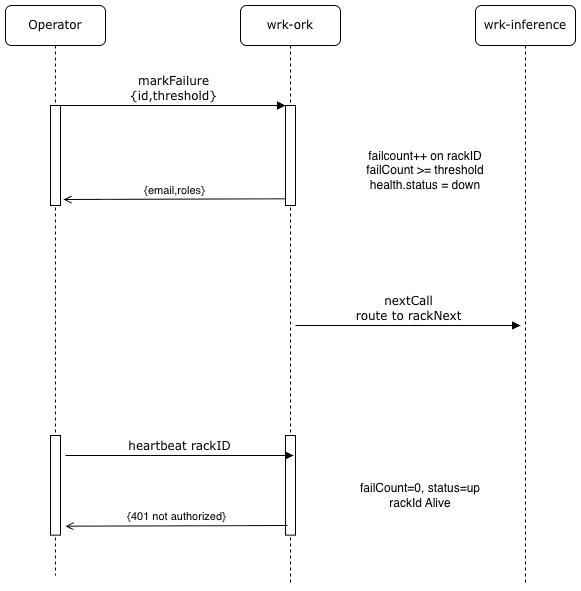

The diagram above was exported from draw.io. Its source (the exported page's mxGraphModel, read from the mxfile embedded in the PNG):
<mxGraphModel dx="1219" dy="721" grid="1" gridSize="10" guides="1" tooltips="1" connect="1" arrows="1" fold="1" page="1" pageScale="1" pageWidth="1100" pageHeight="850" background="none" math="0" shadow="0">
  <root>
    <mxCell id="0" />
    <mxCell id="1" parent="0" />
    <mxCell id="7baba1c4bc27f4b0-2" parent="1" style="shape=umlLifeline;perimeter=lifelinePerimeter;whiteSpace=wrap;html=1;container=1;collapsible=0;recursiveResize=0;outlineConnect=0;rounded=1;shadow=0;comic=0;labelBackgroundColor=none;strokeWidth=1;fontFamily=Verdana;fontSize=12;align=center;" value="wrk-ork" vertex="1">
      <mxGeometry height="580" width="100" x="335" y="80" as="geometry" />
    </mxCell>
    <mxCell id="7baba1c4bc27f4b0-10" parent="7baba1c4bc27f4b0-2" style="html=1;points=[];perimeter=orthogonalPerimeter;rounded=0;shadow=0;comic=0;labelBackgroundColor=none;strokeWidth=1;fontFamily=Verdana;fontSize=12;align=center;" value="" vertex="1">
      <mxGeometry height="100" width="10" x="45" y="100" as="geometry" />
    </mxCell>
    <mxCell id="idEmn7uPFS3l7uQfBS44-29" parent="7baba1c4bc27f4b0-2" style="html=1;points=[];perimeter=orthogonalPerimeter;rounded=0;shadow=0;comic=0;labelBackgroundColor=none;strokeWidth=1;fontFamily=Verdana;fontSize=12;align=center;" value="" vertex="1">
      <mxGeometry height="99.67" width="10" x="45" y="430" as="geometry" />
    </mxCell>
    <mxCell id="7baba1c4bc27f4b0-8" parent="1" style="shape=umlLifeline;perimeter=lifelinePerimeter;whiteSpace=wrap;html=1;container=1;collapsible=0;recursiveResize=0;outlineConnect=0;rounded=1;shadow=0;comic=0;labelBackgroundColor=none;strokeWidth=1;fontFamily=Verdana;fontSize=12;align=center;" value="Operator" vertex="1">
      <mxGeometry height="570" width="100" x="100" y="80" as="geometry" />
    </mxCell>
    <mxCell id="7baba1c4bc27f4b0-9" parent="7baba1c4bc27f4b0-8" style="html=1;points=[];perimeter=orthogonalPerimeter;rounded=0;shadow=0;comic=0;labelBackgroundColor=none;strokeWidth=1;fontFamily=Verdana;fontSize=12;align=center;" value="" vertex="1">
      <mxGeometry height="100" width="10" x="45" y="100" as="geometry" />
    </mxCell>
    <mxCell id="idEmn7uPFS3l7uQfBS44-28" parent="7baba1c4bc27f4b0-8" style="html=1;points=[];perimeter=orthogonalPerimeter;rounded=0;shadow=0;comic=0;labelBackgroundColor=none;strokeWidth=1;fontFamily=Verdana;fontSize=12;align=center;" value="" vertex="1">
      <mxGeometry height="99.67" width="10" x="45" y="430" as="geometry" />
    </mxCell>
    <mxCell id="7baba1c4bc27f4b0-11" edge="1" parent="1" source="7baba1c4bc27f4b0-9" style="html=1;verticalAlign=bottom;endArrow=block;entryX=0;entryY=0;labelBackgroundColor=none;fontFamily=Verdana;fontSize=12;edgeStyle=elbowEdgeStyle;elbow=vertical;" target="7baba1c4bc27f4b0-10" value="markFailure&lt;br&gt;{id,threshold}">
      <mxGeometry relative="1" as="geometry">
        <mxPoint x="220" y="190" as="sourcePoint" />
      </mxGeometry>
    </mxCell>
    <mxCell id="SNAdc0on1CgcmeXe7HOM-9" edge="1" parent="1" style="html=1;verticalAlign=bottom;endArrow=open;curved=0;rounded=0;" value="{email,roles}">
      <mxGeometry relative="1" as="geometry">
        <mxPoint x="379.9999999999998" y="273.29" as="sourcePoint" />
        <mxPoint x="158" y="274" as="targetPoint" />
      </mxGeometry>
    </mxCell>
    <mxCell id="idEmn7uPFS3l7uQfBS44-25" parent="1" style="text;html=1;whiteSpace=wrap;strokeColor=none;fillColor=none;align=center;verticalAlign=middle;rounded=0;" value="failcount++ on rackID&lt;div&gt;failCount &amp;gt;= threshold&lt;br&gt;health.status = down&lt;/div&gt;" vertex="1">
      <mxGeometry height="70" width="240" x="400" y="210" as="geometry" />
    </mxCell>
    <mxCell id="idEmn7uPFS3l7uQfBS44-30" edge="1" parent="1" style="html=1;verticalAlign=bottom;endArrow=block;entryX=0;entryY=0;labelBackgroundColor=none;fontFamily=Verdana;fontSize=12;edgeStyle=elbowEdgeStyle;elbow=vertical;" value="heartbeat rackID">
      <mxGeometry relative="1" as="geometry">
        <mxPoint x="160" y="530" as="sourcePoint" />
        <mxPoint x="388" y="530" as="targetPoint" />
      </mxGeometry>
    </mxCell>
    <mxCell id="idEmn7uPFS3l7uQfBS44-31" edge="1" parent="1" style="html=1;verticalAlign=bottom;endArrow=open;curved=0;rounded=0;" value="{401 not authorized}">
      <mxGeometry relative="1" as="geometry">
        <mxPoint x="381.9999999999998" y="600" as="sourcePoint" />
        <mxPoint x="160" y="600.71" as="targetPoint" />
      </mxGeometry>
    </mxCell>
    <mxCell id="idEmn7uPFS3l7uQfBS44-32" parent="1" style="text;html=1;whiteSpace=wrap;strokeColor=none;fillColor=none;align=center;verticalAlign=middle;rounded=0;" value="failCount=0, status=up&lt;br&gt;rackId Alive" vertex="1">
      <mxGeometry height="40" width="210" x="410" y="550" as="geometry" />
    </mxCell>
    <mxCell id="idEmn7uPFS3l7uQfBS44-33" parent="1" style="shape=umlLifeline;perimeter=lifelinePerimeter;whiteSpace=wrap;html=1;container=1;collapsible=0;recursiveResize=0;outlineConnect=0;rounded=1;shadow=0;comic=0;labelBackgroundColor=none;strokeWidth=1;fontFamily=Verdana;fontSize=12;align=center;" value="wrk-inference" vertex="1">
      <mxGeometry height="580" width="100" x="570" y="80" as="geometry" />
    </mxCell>
    <mxCell id="idEmn7uPFS3l7uQfBS44-37" edge="1" parent="1" style="html=1;verticalAlign=bottom;endArrow=block;entryX=0;entryY=0;labelBackgroundColor=none;fontFamily=Verdana;fontSize=12;edgeStyle=elbowEdgeStyle;elbow=vertical;" value="nextCall&lt;br&gt;route to rackNext">
      <mxGeometry relative="1" as="geometry">
        <mxPoint x="390" y="400" as="sourcePoint" />
        <mxPoint x="615" y="400" as="targetPoint" />
      </mxGeometry>
    </mxCell>
  </root>
</mxGraphModel>